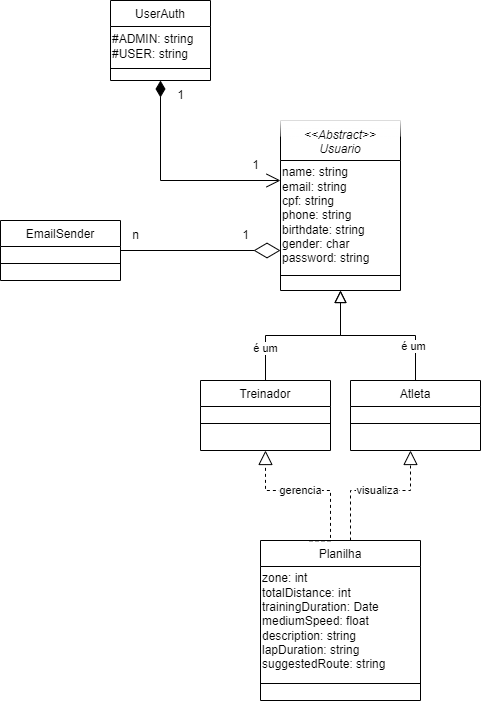

The diagram above was exported from draw.io. Its source (the exported page's mxGraphModel, read from the mxfile embedded in the PNG):
<mxGraphModel dx="2400" dy="1900" grid="1" gridSize="10" guides="1" tooltips="1" connect="1" arrows="1" fold="1" page="1" pageScale="1" pageWidth="827" pageHeight="1169" math="0" shadow="0">
  <root>
    <mxCell id="WIyWlLk6GJQsqaUBKTNV-0" />
    <mxCell id="WIyWlLk6GJQsqaUBKTNV-1" parent="WIyWlLk6GJQsqaUBKTNV-0" />
    <mxCell id="zkfFHV4jXpPFQw0GAbJ--0" value="&lt;&lt;Abstract&gt;&gt;&#10;Usuario" style="swimlane;fontStyle=2;align=center;verticalAlign=top;childLayout=stackLayout;horizontal=1;startSize=40;horizontalStack=0;resizeParent=1;resizeLast=0;collapsible=1;marginBottom=0;rounded=0;shadow=0;strokeWidth=1;spacing=3;glass=1;" vertex="1" parent="WIyWlLk6GJQsqaUBKTNV-1">
      <mxGeometry x="150" y="100" width="120" height="170" as="geometry">
        <mxRectangle x="230" y="140" width="160" height="26" as="alternateBounds" />
      </mxGeometry>
    </mxCell>
    <mxCell id="wepyI0r6JPoux1TfB70X-10" value="name: string&lt;div&gt;email: string&lt;/div&gt;&lt;div&gt;cpf: string&lt;/div&gt;&lt;div&gt;phone: string&lt;/div&gt;&lt;div&gt;birthdate: string&lt;/div&gt;&lt;div&gt;gender: char&lt;/div&gt;&lt;div&gt;password: string&lt;/div&gt;" style="text;html=1;align=left;verticalAlign=middle;resizable=0;points=[];autosize=1;strokeColor=none;fillColor=none;" vertex="1" parent="zkfFHV4jXpPFQw0GAbJ--0">
      <mxGeometry y="40" width="120" height="110" as="geometry" />
    </mxCell>
    <mxCell id="zkfFHV4jXpPFQw0GAbJ--4" value="" style="line;html=1;strokeWidth=1;align=left;verticalAlign=middle;spacingTop=-1;spacingLeft=3;spacingRight=3;rotatable=0;labelPosition=right;points=[];portConstraint=eastwest;" vertex="1" parent="zkfFHV4jXpPFQw0GAbJ--0">
      <mxGeometry y="150" width="120" height="10" as="geometry" />
    </mxCell>
    <mxCell id="zkfFHV4jXpPFQw0GAbJ--12" value="" style="endArrow=block;endSize=10;endFill=0;shadow=0;strokeWidth=1;rounded=0;curved=0;edgeStyle=elbowEdgeStyle;elbow=vertical;exitX=0.5;exitY=0;exitDx=0;exitDy=0;" parent="WIyWlLk6GJQsqaUBKTNV-1" target="zkfFHV4jXpPFQw0GAbJ--0" edge="1" source="wepyI0r6JPoux1TfB70X-0">
      <mxGeometry width="160" relative="1" as="geometry">
        <mxPoint x="123" y="360" as="sourcePoint" />
        <mxPoint x="123" y="203" as="targetPoint" />
      </mxGeometry>
    </mxCell>
    <mxCell id="AX5eesEOOcM8DLW1-H4t-10" value="é um" style="edgeLabel;html=1;align=center;verticalAlign=middle;resizable=0;points=[];" connectable="0" vertex="1" parent="zkfFHV4jXpPFQw0GAbJ--12">
      <mxGeometry x="-0.6104" relative="1" as="geometry">
        <mxPoint as="offset" />
      </mxGeometry>
    </mxCell>
    <mxCell id="zkfFHV4jXpPFQw0GAbJ--13" value="Atleta" style="swimlane;fontStyle=0;align=center;verticalAlign=top;childLayout=stackLayout;horizontal=1;startSize=26;horizontalStack=0;resizeParent=1;resizeLast=0;collapsible=1;marginBottom=0;rounded=0;shadow=0;strokeWidth=1;" parent="WIyWlLk6GJQsqaUBKTNV-1" vertex="1">
      <mxGeometry x="220" y="360" width="130" height="70" as="geometry">
        <mxRectangle x="340" y="380" width="170" height="26" as="alternateBounds" />
      </mxGeometry>
    </mxCell>
    <mxCell id="zkfFHV4jXpPFQw0GAbJ--15" value="" style="line;html=1;strokeWidth=1;align=left;verticalAlign=middle;spacingTop=-1;spacingLeft=3;spacingRight=3;rotatable=0;labelPosition=right;points=[];portConstraint=eastwest;" parent="zkfFHV4jXpPFQw0GAbJ--13" vertex="1">
      <mxGeometry y="26" width="130" height="34" as="geometry" />
    </mxCell>
    <mxCell id="zkfFHV4jXpPFQw0GAbJ--16" value="" style="endArrow=block;endSize=10;endFill=0;shadow=0;strokeWidth=1;rounded=0;curved=0;edgeStyle=elbowEdgeStyle;elbow=vertical;exitX=0.5;exitY=0;exitDx=0;exitDy=0;" parent="WIyWlLk6GJQsqaUBKTNV-1" source="zkfFHV4jXpPFQw0GAbJ--13" edge="1">
      <mxGeometry width="160" relative="1" as="geometry">
        <mxPoint x="133" y="373" as="sourcePoint" />
        <mxPoint x="210" y="270" as="targetPoint" />
      </mxGeometry>
    </mxCell>
    <mxCell id="AX5eesEOOcM8DLW1-H4t-12" value="é um" style="edgeLabel;html=1;align=center;verticalAlign=middle;resizable=0;points=[];" connectable="0" vertex="1" parent="zkfFHV4jXpPFQw0GAbJ--16">
      <mxGeometry x="-0.5896" y="2" relative="1" as="geometry">
        <mxPoint as="offset" />
      </mxGeometry>
    </mxCell>
    <mxCell id="AX5eesEOOcM8DLW1-H4t-19" style="edgeStyle=orthogonalEdgeStyle;rounded=0;orthogonalLoop=1;jettySize=auto;html=1;dashed=1;endArrow=block;endFill=0;endSize=12;" edge="1" parent="WIyWlLk6GJQsqaUBKTNV-1" source="zkfFHV4jXpPFQw0GAbJ--17">
      <mxGeometry relative="1" as="geometry">
        <mxPoint x="280" y="430" as="targetPoint" />
        <Array as="points">
          <mxPoint x="220" y="470" />
          <mxPoint x="280" y="470" />
        </Array>
      </mxGeometry>
    </mxCell>
    <mxCell id="oJ9ATxTkB7Z_llHXyfht-22" value="visualiza" style="edgeLabel;html=1;align=center;verticalAlign=middle;resizable=0;points=[];" vertex="1" connectable="0" parent="AX5eesEOOcM8DLW1-H4t-19">
      <mxGeometry x="-0.3346" y="-3" relative="1" as="geometry">
        <mxPoint x="27" y="-3" as="offset" />
      </mxGeometry>
    </mxCell>
    <mxCell id="zkfFHV4jXpPFQw0GAbJ--17" value="Planilha" style="swimlane;fontStyle=0;align=center;verticalAlign=top;childLayout=stackLayout;horizontal=1;startSize=26;horizontalStack=0;resizeParent=1;resizeLast=0;collapsible=1;marginBottom=0;rounded=0;shadow=0;strokeWidth=1;" parent="WIyWlLk6GJQsqaUBKTNV-1" vertex="1">
      <mxGeometry x="130" y="520" width="160" height="160" as="geometry">
        <mxRectangle x="550" y="140" width="160" height="26" as="alternateBounds" />
      </mxGeometry>
    </mxCell>
    <mxCell id="oJ9ATxTkB7Z_llHXyfht-0" value="zone: int&lt;div&gt;totalDistance: int&lt;/div&gt;&lt;div&gt;trainingDuration: Date&lt;/div&gt;&lt;div&gt;mediumSpeed: float&lt;/div&gt;&lt;div&gt;description: string&lt;/div&gt;&lt;div&gt;lapDuration: string&lt;/div&gt;&lt;div&gt;suggestedRoute: string&lt;/div&gt;" style="text;html=1;align=left;verticalAlign=middle;resizable=0;points=[];autosize=1;strokeColor=none;fillColor=none;" vertex="1" parent="zkfFHV4jXpPFQw0GAbJ--17">
      <mxGeometry y="26" width="160" height="110" as="geometry" />
    </mxCell>
    <mxCell id="zkfFHV4jXpPFQw0GAbJ--23" value="" style="line;html=1;strokeWidth=1;align=left;verticalAlign=middle;spacingTop=-1;spacingLeft=3;spacingRight=3;rotatable=0;labelPosition=right;points=[];portConstraint=eastwest;" parent="zkfFHV4jXpPFQw0GAbJ--17" vertex="1">
      <mxGeometry y="136" width="160" height="14" as="geometry" />
    </mxCell>
    <mxCell id="wepyI0r6JPoux1TfB70X-0" value="Treinador" style="swimlane;fontStyle=0;align=center;verticalAlign=top;childLayout=stackLayout;horizontal=1;startSize=26;horizontalStack=0;resizeParent=1;resizeLast=0;collapsible=1;marginBottom=0;rounded=0;shadow=0;strokeWidth=1;" parent="WIyWlLk6GJQsqaUBKTNV-1" vertex="1">
      <mxGeometry x="70" y="360" width="130" height="70" as="geometry">
        <mxRectangle x="340" y="380" width="170" height="26" as="alternateBounds" />
      </mxGeometry>
    </mxCell>
    <mxCell id="wepyI0r6JPoux1TfB70X-1" value="" style="line;html=1;strokeWidth=1;align=left;verticalAlign=middle;spacingTop=-1;spacingLeft=3;spacingRight=3;rotatable=0;labelPosition=right;points=[];portConstraint=eastwest;" parent="wepyI0r6JPoux1TfB70X-0" vertex="1">
      <mxGeometry y="26" width="130" height="34" as="geometry" />
    </mxCell>
    <mxCell id="oJ9ATxTkB7Z_llHXyfht-1" value="UserAuth" style="swimlane;fontStyle=0;align=center;verticalAlign=top;childLayout=stackLayout;horizontal=1;startSize=26;horizontalStack=0;resizeParent=1;resizeLast=0;collapsible=1;marginBottom=0;rounded=0;shadow=0;strokeWidth=1;" vertex="1" parent="WIyWlLk6GJQsqaUBKTNV-1">
      <mxGeometry x="-20" y="-20" width="100" height="80" as="geometry">
        <mxRectangle x="230" y="140" width="160" height="26" as="alternateBounds" />
      </mxGeometry>
    </mxCell>
    <mxCell id="oJ9ATxTkB7Z_llHXyfht-2" value="#ADMIN: string&lt;div&gt;#USER: string&lt;/div&gt;" style="text;html=1;align=left;verticalAlign=middle;resizable=0;points=[];autosize=1;strokeColor=none;fillColor=none;" vertex="1" parent="oJ9ATxTkB7Z_llHXyfht-1">
      <mxGeometry y="26" width="100" height="40" as="geometry" />
    </mxCell>
    <mxCell id="oJ9ATxTkB7Z_llHXyfht-3" value="" style="line;html=1;strokeWidth=1;align=left;verticalAlign=middle;spacingTop=-1;spacingLeft=3;spacingRight=3;rotatable=0;labelPosition=right;points=[];portConstraint=eastwest;" vertex="1" parent="oJ9ATxTkB7Z_llHXyfht-1">
      <mxGeometry y="66" width="100" height="4" as="geometry" />
    </mxCell>
    <mxCell id="oJ9ATxTkB7Z_llHXyfht-4" value="" style="endArrow=open;html=1;endSize=12;startArrow=diamondThin;startSize=14;startFill=1;edgeStyle=orthogonalEdgeStyle;align=left;verticalAlign=bottom;rounded=0;" edge="1" parent="WIyWlLk6GJQsqaUBKTNV-1" target="wepyI0r6JPoux1TfB70X-10">
      <mxGeometry x="-1" y="3" relative="1" as="geometry">
        <mxPoint x="30" y="60" as="sourcePoint" />
        <mxPoint x="140" y="160" as="targetPoint" />
        <Array as="points">
          <mxPoint x="30" y="160" />
        </Array>
      </mxGeometry>
    </mxCell>
    <mxCell id="oJ9ATxTkB7Z_llHXyfht-5" value="&lt;span style=&quot;font-weight: normal;&quot;&gt;EmailSender&lt;/span&gt;" style="swimlane;fontStyle=1;align=center;verticalAlign=top;childLayout=stackLayout;horizontal=1;startSize=26;horizontalStack=0;resizeParent=1;resizeParentMax=0;resizeLast=0;collapsible=1;marginBottom=0;whiteSpace=wrap;html=1;" vertex="1" parent="WIyWlLk6GJQsqaUBKTNV-1">
      <mxGeometry x="-130" y="200" width="120" height="60" as="geometry" />
    </mxCell>
    <mxCell id="oJ9ATxTkB7Z_llHXyfht-7" value="" style="line;strokeWidth=1;fillColor=none;align=left;verticalAlign=middle;spacingTop=-1;spacingLeft=3;spacingRight=3;rotatable=0;labelPosition=right;points=[];portConstraint=eastwest;strokeColor=inherit;" vertex="1" parent="oJ9ATxTkB7Z_llHXyfht-5">
      <mxGeometry y="26" width="120" height="34" as="geometry" />
    </mxCell>
    <mxCell id="oJ9ATxTkB7Z_llHXyfht-16" value="1" style="text;html=1;align=center;verticalAlign=middle;resizable=0;points=[];autosize=1;strokeColor=none;fillColor=none;" vertex="1" parent="WIyWlLk6GJQsqaUBKTNV-1">
      <mxGeometry x="100" y="200" width="30" height="30" as="geometry" />
    </mxCell>
    <mxCell id="AX5eesEOOcM8DLW1-H4t-13" value="1" style="text;html=1;align=center;verticalAlign=middle;resizable=0;points=[];autosize=1;strokeColor=none;fillColor=none;" vertex="1" parent="WIyWlLk6GJQsqaUBKTNV-1">
      <mxGeometry x="35" y="60" width="30" height="30" as="geometry" />
    </mxCell>
    <mxCell id="oJ9ATxTkB7Z_llHXyfht-18" value="n" style="text;html=1;align=center;verticalAlign=middle;resizable=0;points=[];autosize=1;strokeColor=none;fillColor=none;" vertex="1" parent="WIyWlLk6GJQsqaUBKTNV-1">
      <mxGeometry x="-10" y="200" width="30" height="30" as="geometry" />
    </mxCell>
    <mxCell id="AX5eesEOOcM8DLW1-H4t-14" value="1" style="text;html=1;align=center;verticalAlign=middle;resizable=0;points=[];autosize=1;strokeColor=none;fillColor=none;" vertex="1" parent="WIyWlLk6GJQsqaUBKTNV-1">
      <mxGeometry x="110" y="130" width="30" height="30" as="geometry" />
    </mxCell>
    <mxCell id="oJ9ATxTkB7Z_llHXyfht-19" value="" style="endArrow=diamondThin;endFill=0;endSize=24;html=1;rounded=0;entryX=1.068;entryY=1.09;entryDx=0;entryDy=0;entryPerimeter=0;exitX=1;exitY=0.5;exitDx=0;exitDy=0;" edge="1" parent="WIyWlLk6GJQsqaUBKTNV-1" source="oJ9ATxTkB7Z_llHXyfht-5">
      <mxGeometry width="160" relative="1" as="geometry">
        <mxPoint x="180" y="150" as="sourcePoint" />
        <mxPoint x="150" y="230" as="targetPoint" />
      </mxGeometry>
    </mxCell>
    <mxCell id="oJ9ATxTkB7Z_llHXyfht-20" value="" style="endArrow=block;dashed=1;endFill=0;endSize=12;html=1;rounded=0;entryX=0.5;entryY=1;entryDx=0;entryDy=0;edgeStyle=orthogonalEdgeStyle;exitX=0.306;exitY=0.002;exitDx=0;exitDy=0;exitPerimeter=0;" edge="1" parent="WIyWlLk6GJQsqaUBKTNV-1" source="zkfFHV4jXpPFQw0GAbJ--17" target="wepyI0r6JPoux1TfB70X-0">
      <mxGeometry width="160" relative="1" as="geometry">
        <mxPoint x="135" y="480" as="sourcePoint" />
        <mxPoint x="263" y="440" as="targetPoint" />
        <Array as="points">
          <mxPoint x="200" y="520" />
          <mxPoint x="200" y="470" />
          <mxPoint x="135" y="470" />
        </Array>
      </mxGeometry>
    </mxCell>
    <mxCell id="oJ9ATxTkB7Z_llHXyfht-21" value="gerencia" style="edgeLabel;html=1;align=center;verticalAlign=middle;resizable=0;points=[];" connectable="0" vertex="1" parent="oJ9ATxTkB7Z_llHXyfht-20">
      <mxGeometry x="-0.054" relative="1" as="geometry">
        <mxPoint x="-18" as="offset" />
      </mxGeometry>
    </mxCell>
  </root>
</mxGraphModel>